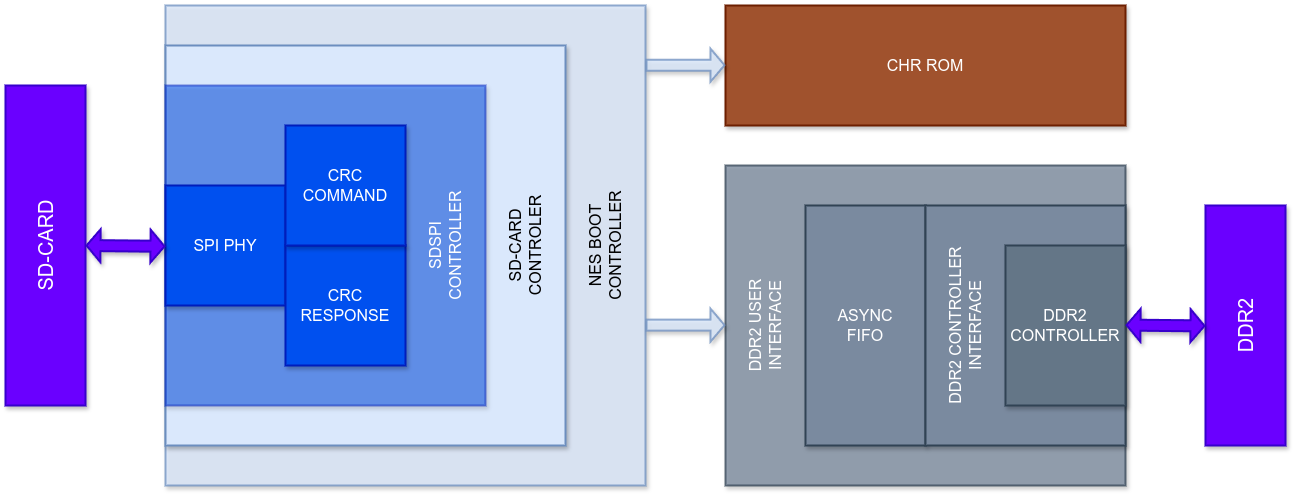

The diagram above was exported from draw.io. Its source (the exported page's mxGraphModel, read from the mxfile embedded in the PNG):
<mxGraphModel dx="1077" dy="609" grid="1" gridSize="10" guides="1" tooltips="1" connect="1" arrows="1" fold="1" page="1" pageScale="1.5" pageWidth="4681" pageHeight="3300" background="none" math="0" shadow="0">
  <root>
    <mxCell id="0" style=";html=1;" />
    <mxCell id="1" style=";html=1;" parent="0" />
    <mxCell id="SqupoTrPK9IyBNEz62YS-15" value="NES BOOT&lt;br&gt;CONTROLLER" style="whiteSpace=wrap;html=1;rounded=0;shadow=1;dashed=0;labelBackgroundColor=none;strokeColor=#6c8ebf;strokeWidth=2;fillColor=#dae8fc;fontFamily=Helvetica;fontSize=16;align=center;fillStyle=auto;glass=0;labelPosition=center;verticalLabelPosition=middle;verticalAlign=middle;opacity=75;horizontal=0;spacingTop=400;" vertex="1" parent="1">
      <mxGeometry x="760" y="1800" width="480" height="480" as="geometry" />
    </mxCell>
    <mxCell id="SqupoTrPK9IyBNEz62YS-14" value="SD-CARD&lt;br&gt;CONTROLER" style="whiteSpace=wrap;html=1;rounded=0;shadow=1;dashed=0;labelBackgroundColor=none;strokeColor=#6c8ebf;strokeWidth=2;fillColor=#dae8fc;fontFamily=Helvetica;fontSize=16;align=center;fillStyle=auto;glass=0;labelPosition=center;verticalLabelPosition=middle;verticalAlign=middle;horizontal=0;spacingTop=320;" vertex="1" parent="1">
      <mxGeometry x="760" y="1840" width="400" height="400" as="geometry" />
    </mxCell>
    <mxCell id="SqupoTrPK9IyBNEz62YS-8" value="SDSPI&lt;br&gt;CONTROLLER" style="whiteSpace=wrap;html=1;rounded=0;shadow=1;dashed=0;labelBackgroundColor=none;strokeColor=#001DBC;strokeWidth=2;fillColor=#0050ef;fontFamily=Helvetica;fontSize=16;align=center;fillStyle=auto;glass=0;labelPosition=center;verticalLabelPosition=middle;verticalAlign=middle;fontColor=#ffffff;opacity=50;spacingBottom=0;spacingLeft=0;spacingTop=240;spacing=2;horizontal=0;" vertex="1" parent="1">
      <mxGeometry x="760" y="1880" width="320" height="320" as="geometry" />
    </mxCell>
    <mxCell id="SqupoTrPK9IyBNEz62YS-2" value="SPI PHY" style="whiteSpace=wrap;html=1;rounded=0;shadow=1;dashed=0;labelBackgroundColor=none;strokeColor=#001DBC;strokeWidth=2;fillColor=#0050ef;fontFamily=Helvetica;fontSize=16;align=center;fillStyle=auto;glass=0;labelPosition=center;verticalLabelPosition=middle;verticalAlign=middle;spacingBottom=0;horizontal=1;fontColor=#ffffff;" vertex="1" parent="1">
      <mxGeometry x="760" y="1980" width="120" height="120" as="geometry" />
    </mxCell>
    <mxCell id="SqupoTrPK9IyBNEz62YS-3" value="&lt;div style=&quot;font-size: 20px;&quot;&gt;&lt;span style=&quot;color: rgb(255, 255, 255); font-size: 20px; text-wrap: nowrap;&quot;&gt;SD-CARD&lt;/span&gt;&lt;br style=&quot;font-size: 20px;&quot;&gt;&lt;/div&gt;" style="whiteSpace=wrap;html=1;rounded=0;shadow=1;dashed=0;labelBackgroundColor=none;strokeColor=#3700CC;strokeWidth=2;fillColor=#6a00ff;fontFamily=Helvetica;fontSize=20;align=center;fillStyle=auto;glass=0;labelPosition=center;verticalLabelPosition=middle;verticalAlign=middle;fontColor=#ffffff;horizontal=0;direction=south;rotation=0;" vertex="1" parent="1">
      <mxGeometry x="600" y="1880" width="80" height="320" as="geometry" />
    </mxCell>
    <mxCell id="SqupoTrPK9IyBNEz62YS-9" value="CRC&lt;div style=&quot;font-size: 16px;&quot;&gt;RESPONSE&lt;/div&gt;" style="whiteSpace=wrap;html=1;rounded=0;shadow=1;dashed=0;labelBackgroundColor=none;strokeColor=#001DBC;strokeWidth=2;fillColor=#0050ef;fontFamily=Helvetica;fontSize=16;align=center;fillStyle=auto;glass=0;labelPosition=center;verticalLabelPosition=middle;verticalAlign=middle;spacingBottom=0;horizontal=1;fontColor=#ffffff;" vertex="1" parent="1">
      <mxGeometry x="880" y="2040" width="120" height="120" as="geometry" />
    </mxCell>
    <mxCell id="SqupoTrPK9IyBNEz62YS-10" value="CRC&lt;div style=&quot;font-size: 16px;&quot;&gt;COMMAND&lt;/div&gt;" style="whiteSpace=wrap;html=1;rounded=0;shadow=1;dashed=0;labelBackgroundColor=none;strokeColor=#001DBC;strokeWidth=2;fillColor=#0050ef;fontFamily=Helvetica;fontSize=16;align=center;fillStyle=auto;glass=0;labelPosition=center;verticalLabelPosition=middle;verticalAlign=middle;spacingBottom=0;horizontal=1;fontColor=#ffffff;" vertex="1" parent="1">
      <mxGeometry x="880" y="1920" width="120" height="120" as="geometry" />
    </mxCell>
    <mxCell id="SqupoTrPK9IyBNEz62YS-17" value="&lt;div style=&quot;font-size: 20px;&quot;&gt;&lt;span style=&quot;text-wrap: nowrap;&quot;&gt;DDR2&lt;/span&gt;&lt;/div&gt;" style="whiteSpace=wrap;html=1;rounded=0;shadow=1;dashed=0;labelBackgroundColor=none;strokeColor=#3700CC;strokeWidth=2;fillColor=#6a00ff;fontFamily=Helvetica;fontSize=20;align=center;fillStyle=auto;glass=0;labelPosition=center;verticalLabelPosition=middle;verticalAlign=middle;fontColor=#ffffff;horizontal=1;direction=west;rotation=-90;" vertex="1" parent="1">
      <mxGeometry x="1720" y="2080" width="240" height="80" as="geometry" />
    </mxCell>
    <mxCell id="SqupoTrPK9IyBNEz62YS-19" value="&lt;div&gt;CHR ROM&lt;/div&gt;" style="whiteSpace=wrap;html=1;rounded=0;shadow=1;dashed=0;labelBackgroundColor=none;strokeColor=#6D1F00;strokeWidth=2;fillColor=#a0522d;fontFamily=Helvetica;fontSize=16;align=center;fillStyle=auto;glass=0;labelPosition=center;verticalLabelPosition=middle;verticalAlign=middle;spacingBottom=0;horizontal=1;rotation=0;fontColor=#ffffff;" vertex="1" parent="1">
      <mxGeometry x="1320" y="1800" width="400" height="120" as="geometry" />
    </mxCell>
    <mxCell id="SqupoTrPK9IyBNEz62YS-22" value="DDR2 USER&lt;br&gt;INTERFACE" style="whiteSpace=wrap;html=1;rounded=0;shadow=1;dashed=0;labelBackgroundColor=none;strokeColor=#314354;strokeWidth=2;fillColor=#7A8A9F;fontFamily=Helvetica;fontSize=16;align=center;fillStyle=auto;glass=0;labelPosition=center;verticalLabelPosition=middle;verticalAlign=middle;spacingBottom=320;horizontal=0;rotation=0;opacity=75;fontColor=#ffffff;" vertex="1" parent="1">
      <mxGeometry x="1320" y="1960" width="400" height="320" as="geometry" />
    </mxCell>
    <mxCell id="SqupoTrPK9IyBNEz62YS-18" value="&lt;div&gt;&lt;span style=&quot;background-color: initial;&quot;&gt;ASYNC&lt;/span&gt;&lt;br&gt;&lt;/div&gt;&lt;div&gt;FIFO&lt;/div&gt;" style="whiteSpace=wrap;html=1;rounded=0;shadow=1;dashed=0;labelBackgroundColor=none;strokeColor=#314354;strokeWidth=2;fillColor=#7A8A9F;fontFamily=Helvetica;fontSize=16;align=center;fillStyle=auto;glass=0;labelPosition=center;verticalLabelPosition=middle;verticalAlign=middle;spacingBottom=0;horizontal=1;fontColor=#ffffff;" vertex="1" parent="1">
      <mxGeometry x="1400" y="2000" width="120" height="240" as="geometry" />
    </mxCell>
    <mxCell id="SqupoTrPK9IyBNEz62YS-23" value="DDR2 CONTROLLER&lt;br&gt;INTERFACE" style="whiteSpace=wrap;html=1;rounded=0;shadow=1;dashed=0;labelBackgroundColor=none;strokeColor=#314354;strokeWidth=2;fillColor=#7A8A9F;fontFamily=Helvetica;fontSize=16;align=center;fillStyle=solid;glass=0;labelPosition=center;verticalLabelPosition=middle;verticalAlign=middle;spacingBottom=120;horizontal=0;fontColor=#ffffff;" vertex="1" parent="1">
      <mxGeometry x="1520" y="2000" width="200" height="240" as="geometry" />
    </mxCell>
    <mxCell id="SqupoTrPK9IyBNEz62YS-20" value="DDR2&lt;div&gt;CONTROLLER&lt;br&gt;&lt;/div&gt;" style="whiteSpace=wrap;html=1;rounded=0;shadow=1;dashed=0;labelBackgroundColor=none;strokeColor=#314354;strokeWidth=2;fillColor=#647687;fontFamily=Helvetica;fontSize=16;align=center;fillStyle=auto;glass=0;labelPosition=center;verticalLabelPosition=middle;verticalAlign=middle;spacingBottom=0;horizontal=1;fontColor=#ffffff;" vertex="1" parent="1">
      <mxGeometry x="1600" y="2040" width="120" height="160" as="geometry" />
    </mxCell>
    <mxCell id="SqupoTrPK9IyBNEz62YS-24" value="" style="shape=flexArrow;endArrow=classic;startArrow=block;html=1;rounded=0;endSize=4;startSize=4;startWidth=20;endWidth=20;width=10;startFill=0;targetPerimeterSpacing=0;sourcePerimeterSpacing=0;fillColor=#6a00ff;strokeColor=#3700CC;shadow=1;strokeWidth=2;" edge="1" parent="1">
      <mxGeometry width="100" height="100" relative="1" as="geometry">
        <mxPoint x="1720" y="2119.59" as="sourcePoint" />
        <mxPoint x="1800" y="2120.42" as="targetPoint" />
      </mxGeometry>
    </mxCell>
    <mxCell id="SqupoTrPK9IyBNEz62YS-31" value="" style="shape=flexArrow;endArrow=classic;startArrow=none;html=1;rounded=0;endSize=4;startSize=4;startWidth=20;endWidth=20;width=10;startFill=0;targetPerimeterSpacing=0;sourcePerimeterSpacing=0;fillColor=#dae8fc;strokeColor=#6c8ebf;shadow=1;strokeWidth=2;opacity=75;" edge="1" parent="1">
      <mxGeometry width="100" height="100" relative="1" as="geometry">
        <mxPoint x="1240" y="2119.66" as="sourcePoint" />
        <mxPoint x="1320" y="2119.66" as="targetPoint" />
      </mxGeometry>
    </mxCell>
    <mxCell id="SqupoTrPK9IyBNEz62YS-32" value="" style="shape=flexArrow;endArrow=classic;startArrow=none;html=1;rounded=0;endSize=4;startSize=4;startWidth=20;endWidth=20;width=10;startFill=0;targetPerimeterSpacing=0;sourcePerimeterSpacing=0;fillColor=#dae8fc;strokeColor=#6c8ebf;shadow=1;strokeWidth=2;opacity=75;" edge="1" parent="1">
      <mxGeometry width="100" height="100" relative="1" as="geometry">
        <mxPoint x="1240" y="1859.71" as="sourcePoint" />
        <mxPoint x="1320" y="1859.71" as="targetPoint" />
      </mxGeometry>
    </mxCell>
    <mxCell id="SqupoTrPK9IyBNEz62YS-33" value="" style="shape=flexArrow;endArrow=classic;startArrow=block;html=1;rounded=0;endSize=4;startSize=4;startWidth=20;endWidth=20;width=10;startFill=0;targetPerimeterSpacing=0;sourcePerimeterSpacing=0;fillColor=#6a00ff;strokeColor=#3700CC;shadow=1;strokeWidth=2;" edge="1" parent="1">
      <mxGeometry width="100" height="100" relative="1" as="geometry">
        <mxPoint x="680" y="2040" as="sourcePoint" />
        <mxPoint x="760" y="2040.83" as="targetPoint" />
      </mxGeometry>
    </mxCell>
  </root>
</mxGraphModel>